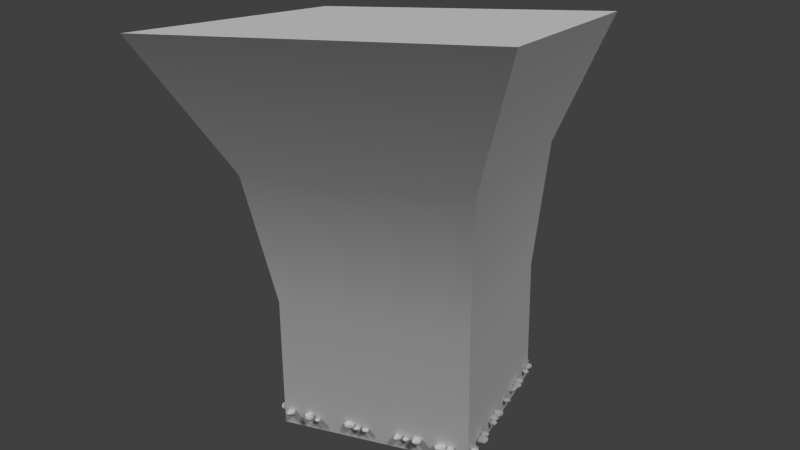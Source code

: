 # Source: underworld_wall.blend  (saved by Blender 2.72.0; exported with 4.5.12 LTS)
import bpy
from mathutils import Matrix  # noqa: F401  (used for matrix-valued properties, if any)

bpy.ops.wm.read_factory_settings(use_empty=True)
scene = bpy.context.scene
scene.name = 'Scene'

# ---- collections
col_collection_1 = bpy.data.collections.new('Collection 1'); scene.collection.children.link(col_collection_1)
col_collection_2 = bpy.data.collections.new('Collection 2'); scene.collection.children.link(col_collection_2)

# ---- materials (node trees are filled in below, after node groups)
mat_material_001 = bpy.data.materials.new('Material.001')
mat_material_001.alpha_threshold = 0.0
mat_material_001.use_transparent_shadow = False
mat_material_001.roughness = 0.5

# ---- material node trees

# ---- world
world_world = bpy.data.worlds.new('World'); scene.world = world_world
world_world.color = (0.05088, 0.05088, 0.05088)
world_world.use_sun_shadow = False
world_world.sun_shadow_jitter_overblur = 0.0
world_world.cycles.sampling_method = 'MANUAL'
world_world.cycles.sample_map_resolution = 256

# ---- cameras
cam_camera = bpy.data.cameras.new('Camera')
cam_camera.clip_end = 100.0
cam_camera.lens = 35.0
cam_camera.sensor_width = 32.0
cam_camera.sensor_height = 18.0
cam_camera.ortho_scale = 7.314
cam_camera.dof.focus_distance = 0.0
cam_camera.dof.aperture_fstop = 128.0

# ---- lights
light_lamp_002 = bpy.data.lights.new('Lamp.002', 'SUN')
light_lamp_002.transmission_factor = 0.0
light_lamp_002.cutoff_distance = 30.0
light_lamp_002.angle = 0.1993
light_lamp_002.energy = 1.0
light_lamp_002.shadow_buffer_clip_start = 1.001
light_lamp_002.shadow_soft_size = 0.1
light_lamp_002.shadow_cascade_max_distance = 1000.0
light_lamp_002.cycles.use_multiple_importance_sampling = False
light_lamp_001 = bpy.data.lights.new('Lamp.001', 'SUN')
light_lamp_001.transmission_factor = 0.0
light_lamp_001.cutoff_distance = 30.0
light_lamp_001.angle = 0.1993
light_lamp_001.energy = 1.0
light_lamp_001.shadow_buffer_clip_start = 1.001
light_lamp_001.shadow_soft_size = 0.1
light_lamp_001.shadow_cascade_max_distance = 1000.0
light_lamp_001.cycles.use_multiple_importance_sampling = False
light_lamp = bpy.data.lights.new('Lamp', 'SUN')
light_lamp.transmission_factor = 0.0
light_lamp.cutoff_distance = 30.0
light_lamp.angle = 0.1993
light_lamp.energy = 1.0
light_lamp.shadow_buffer_clip_start = 1.001
light_lamp.shadow_soft_size = 0.1
light_lamp.shadow_cascade_max_distance = 1000.0
light_lamp.cycles.use_multiple_importance_sampling = False

# ---- meshes
me_icosphere_002 = bpy.data.meshes.new('Icosphere.002')
me_icosphere_002.from_pydata([(0.001517, 0.008927, -0.781), (0.6978, -0.51, -0.4077), (-0.2764, -0.8506, -0.4472), (-0.8434, 0.08429, -0.3281), (-0.2661, 0.8163, -0.2584), (0.6062, 0.4482, -0.3367), (0.2362, -0.8353, 0.3624), (-0.7281, -0.5264, 0.4556), (-0.7206, 0.5308, 0.4543), (0.2173, 0.8502, 0.3187), (0.857, -0.01195, 0.4309), (-0.002894, -0.0002598, 0.9894), (0.3555, -0.2663, -0.6361), (0.2603, -0.805, -0.5188), (-0.147, -0.4715, -0.7343), (0.3521, 0.2799, -0.6801), (0.7611, -0.00298, -0.4231), (-0.6873, -0.4991, -0.5238), (-0.4783, 0.006699, -0.7014), (-0.6649, 0.5408, -0.4022), (-0.1478, 0.4934, -0.6312), (0.2614, 0.8111, -0.4837), (0.9023, 0.1905, 0.03272), (0.9485, -0.3084, -0.0001892), (0.5781, -0.7525, 0.04255), (-4.021e-05, -1.0, -5.031e-05), (-0.5878, -0.809, 0.0), (-0.9254, -0.2667, 0.05985), (-0.8874, 0.4141, 0.1485), (-0.5853, 0.8111, 0.01339), (0.01404, 1.008, -0.01188), (0.5268, 0.711, 0.01227), (0.7172, -0.4178, 0.3609), (-0.363, -0.8238, 0.7138), (-0.8464, 0.007044, 0.5357), (-0.2647, 0.8146, 0.5127), (0.6087, 0.4016, 0.4248), (0.427, -0.002818, 0.6755), (0.1507, -0.5095, 0.8204), (-0.4272, -0.3093, 0.8541), (-0.4253, 0.309, 0.8507), (0.1214, 0.4122, 0.7311)], [], [(0, 12, 14), (1, 12, 16), (0, 14, 18), (0, 18, 20), (0, 20, 15), (1, 16, 23), (2, 13, 25), (3, 17, 27), (4, 19, 29), (5, 21, 31), (1, 23, 24), (2, 25, 26), (3, 27, 28), (4, 29, 30), (5, 31, 22), (6, 32, 38), (7, 33, 39), (8, 34, 40), (9, 35, 41), (10, 36, 37), (14, 13, 2), (14, 12, 13), (12, 1, 13), (16, 15, 5), (16, 12, 15), (12, 0, 15), (18, 17, 3), (18, 14, 17), (14, 2, 17), (20, 19, 4), (20, 18, 19), (18, 3, 19), (15, 21, 5), (15, 20, 21), (20, 4, 21), (23, 22, 10), (23, 16, 22), (16, 5, 22), (25, 24, 6), (25, 13, 24), (13, 1, 24), (27, 26, 7), (27, 17, 26), (17, 2, 26), (29, 28, 8), (29, 19, 28), (19, 3, 28), (31, 30, 9), (31, 21, 30), (21, 4, 30), (24, 32, 6), (24, 23, 32), (23, 10, 32), (26, 33, 7), (26, 25, 33), (25, 6, 33), (28, 34, 8), (28, 27, 34), (27, 7, 34), (30, 35, 9), (30, 29, 35), (29, 8, 35), (22, 36, 10), (22, 31, 36), (31, 9, 36), (38, 37, 11), (38, 32, 37), (32, 10, 37), (39, 38, 11), (39, 33, 38), (33, 6, 38), (40, 39, 11), (40, 34, 39), (34, 7, 39), (41, 40, 11), (41, 35, 40), (35, 8, 40), (37, 41, 11), (37, 36, 41), (36, 9, 41)])
me_icosphere_002.polygons.foreach_set('use_smooth', [True] * 80)
_uv = me_icosphere_002.uv_layers.new(name='UVMap')
_uv.uv.foreach_set('vector', [0.699, 0.44, 0.6613, 0.4513, 0.6669, 0.4205, 0.6253, 0.4638, 0.6613, 0.4513, 0.6625, 0.4803, 0.699, 0.44, 0.6669, 0.4205, 0.7171, 0.4179, 0.699, 0.44, 0.7171, 0.4179, 0.7408, 0.4476, 0.699, 0.44, 0.7408, 0.4476, 0.7046, 0.4653, 0.6253, 0.4638, 0.6625, 0.4803, 0.6254, 0.4861, 0.924, 0.4675, 0.8881, 0.4843, 0.8812, 0.4532, 0.8366, 0.5532, 0.8627, 0.576, 0.8059, 0.5732, 0.8294, 0.5013, 0.8399, 0.526, 0.8015, 0.5116, 0.6975, 0.5023, 0.7414, 0.5116, 0.6974, 0.525, 0.8049, 0.3964, 0.8469, 0.4041, 0.8048, 0.4223, 0.924, 0.4675, 0.8812, 0.4532, 0.93, 0.4372, 0.8366, 0.5532, 0.8059, 0.5732, 0.7905, 0.5398, 0.8294, 0.5013, 0.8015, 0.5116, 0.8094, 0.4843, 0.6975, 0.5023, 0.6974, 0.525, 0.6502, 0.5062, 0.7993, 0.4487, 0.8464, 0.4288, 0.8369, 0.469, 0.9937, 0.5156, 0.9942, 0.5454, 0.9539, 0.5299, 0.9148, 0.4843, 0.9559, 0.4961, 0.9079, 0.5115, 0.7045, 0.55, 0.717, 0.5717, 0.6653, 0.5637, 0.6215, 0.522, 0.6559, 0.536, 0.6311, 0.5453, 0.6669, 0.4205, 0.6215, 0.4336, 0.6386, 0.4075, 0.6669, 0.4205, 0.6613, 0.4513, 0.6215, 0.4336, 0.6613, 0.4513, 0.6253, 0.4638, 0.6215, 0.4336, 0.6625, 0.4803, 0.7046, 0.4653, 0.7028, 0.486, 0.6625, 0.4803, 0.6613, 0.4513, 0.7046, 0.4653, 0.6613, 0.4513, 0.699, 0.44, 0.7046, 0.4653, 0.8749, 0.5453, 0.8627, 0.576, 0.8366, 0.5532, 0.7171, 0.4179, 0.6669, 0.4205, 0.6837, 0.3964, 0.6669, 0.4205, 0.6386, 0.4075, 0.6837, 0.3964, 0.8673, 0.5124, 0.8399, 0.526, 0.8294, 0.5013, 0.7408, 0.4476, 0.7171, 0.4179, 0.7623, 0.4268, 0.8749, 0.5453, 0.8366, 0.5532, 0.8399, 0.526, 0.7046, 0.4653, 0.747, 0.4775, 0.7028, 0.486, 0.7046, 0.4653, 0.7408, 0.4476, 0.747, 0.4775, 0.8673, 0.5124, 0.8294, 0.5013, 0.8561, 0.4854, 0.6235, 0.4947, 0.6502, 0.5062, 0.6215, 0.522, 0.6235, 0.4947, 0.6706, 0.4861, 0.6502, 0.5062, 0.6706, 0.4861, 0.6975, 0.5023, 0.6502, 0.5062, 0.7623, 0.4421, 0.8048, 0.4223, 0.7993, 0.4487, 0.7623, 0.4421, 0.7623, 0.4088, 0.8048, 0.4223, 0.7623, 0.4088, 0.8049, 0.3964, 0.8048, 0.4223, 0.9667, 0.4222, 0.93, 0.4372, 0.9291, 0.4091, 0.9667, 0.4222, 0.9668, 0.4588, 0.93, 0.4372, 0.9668, 0.4588, 0.924, 0.4675, 0.93, 0.4372, 0.8015, 0.5116, 0.7905, 0.5398, 0.7647, 0.5299, 0.8015, 0.5116, 0.8399, 0.526, 0.7905, 0.5398, 0.8399, 0.526, 0.8366, 0.5532, 0.7905, 0.5398, 0.6974, 0.525, 0.74, 0.5435, 0.7045, 0.55, 0.6974, 0.525, 0.7414, 0.5116, 0.74, 0.5435, 0.8561, 0.4854, 0.8294, 0.5013, 0.8094, 0.4843, 0.8048, 0.4223, 0.8464, 0.4288, 0.7993, 0.4487, 0.8048, 0.4223, 0.8469, 0.4041, 0.8464, 0.4288, 0.8469, 0.4041, 0.8812, 0.4237, 0.8464, 0.4288, 0.93, 0.4372, 0.8836, 0.4073, 0.9291, 0.4091, 0.93, 0.4372, 0.8812, 0.4532, 0.8836, 0.4073, 0.7623, 0.4421, 0.7993, 0.4487, 0.79, 0.4843, 0.7905, 0.5398, 0.7623, 0.5587, 0.7647, 0.5299, 0.7905, 0.5398, 0.8059, 0.5732, 0.7623, 0.5587, 0.9941, 0.4916, 0.9937, 0.5156, 0.9559, 0.4961, 0.74, 0.5435, 0.717, 0.5717, 0.7045, 0.55, 0.8094, 0.4843, 0.8015, 0.5116, 0.7623, 0.5029, 0.8015, 0.5116, 0.7647, 0.5299, 0.7623, 0.5029, 0.6502, 0.5062, 0.6559, 0.536, 0.6215, 0.522, 0.6502, 0.5062, 0.6974, 0.525, 0.6559, 0.536, 0.6974, 0.525, 0.7045, 0.55, 0.6559, 0.536, 0.8369, 0.469, 0.8742, 0.449, 0.87, 0.4773, 0.8369, 0.469, 0.8464, 0.4288, 0.8742, 0.449, 0.8464, 0.4288, 0.8812, 0.4237, 0.8742, 0.449, 0.9539, 0.5299, 0.9483, 0.5604, 0.9108, 0.5418, 0.9539, 0.5299, 0.9942, 0.5454, 0.9483, 0.5604, 0.79, 0.4843, 0.7993, 0.4487, 0.8369, 0.469, 0.9079, 0.5115, 0.9539, 0.5299, 0.9108, 0.5418, 0.9079, 0.5115, 0.9559, 0.4961, 0.9539, 0.5299, 0.9559, 0.4961, 0.9937, 0.5156, 0.9539, 0.5299, 0.8836, 0.5298, 0.9079, 0.5115, 0.9108, 0.5418, 0.8836, 0.5298, 0.8749, 0.4968, 0.9079, 0.5115, 0.8749, 0.4968, 0.9148, 0.4843, 0.9079, 0.5115, 0.6311, 0.5453, 0.6653, 0.5637, 0.6367, 0.5717, 0.6311, 0.5453, 0.6559, 0.536, 0.6653, 0.5637, 0.6559, 0.536, 0.7045, 0.55, 0.6653, 0.5637])
me_icosphere_002.materials.append(mat_material_001)
me_icosphere_002.use_remesh_preserve_volume = False
me_icosphere_002.use_remesh_preserve_attributes = False
me_icosphere_002.use_mirror_vertex_groups = False
me_icosphere_002.update()
me_icosphere_001 = bpy.data.meshes.new('Icosphere.001')
me_icosphere_001.from_pydata([(0.04587, 0.0492, -0.6378), (0.7229, -0.5241, -0.447), (-0.2244, -0.6864, -0.3448), (-0.8907, 0.0003459, -0.4414), (-0.2537, 0.724, -0.36), (0.7278, 0.4859, -0.2526), (0.2704, -0.7077, 0.4327), (-0.6255, -0.4281, 0.3842), (-0.6924, 0.5054, 0.4228), (0.2398, 0.7113, 0.4506), (0.8134, 0.0427, 0.5148), (0.05797, 0.009578, 0.8534), (0.4452, -0.2778, -0.7051), (0.2603, -0.6975, -0.4453), (-0.1152, -0.3812, -0.5787), (0.4473, 0.3214, -0.6381), (0.8485, 0.003489, -0.5041), (-0.6743, -0.4832, -0.5048), (-0.4573, 0.02702, -0.5953), (-0.676, 0.4878, -0.5153), (-0.1322, 0.461, -0.6411), (0.2421, 0.6532, -0.3454), (0.872, 0.2922, 0.1458), (0.9379, -0.302, 0.0123), (0.517, -0.6409, -0.001748), (0.03115, -0.8098, 0.002957), (-0.4837, -0.6739, -0.02626), (-0.9285, -0.2954, -0.005571), (-0.9403, 0.2961, 0.0001175), (-0.5479, 0.7572, 0.001793), (-0.005011, 0.8531, 0.06558), (0.528, 0.7234, 0.1899), (0.6503, -0.3959, 0.5248), (-0.2088, -0.7155, 0.4873), (-0.8375, 0.0107, 0.493), (-0.2293, 0.6976, 0.4178), (0.6503, 0.4605, 0.6027), (0.5314, 0.04349, 0.7817), (0.1646, -0.4592, 0.8452), (-0.4032, -0.2907, 0.7978), (-0.3634, 0.2852, 0.6743), (0.1777, 0.3972, 0.6532)], [], [(0, 12, 14), (1, 12, 16), (0, 14, 18), (0, 18, 20), (0, 20, 15), (1, 16, 23), (2, 13, 25), (3, 17, 27), (4, 19, 29), (5, 21, 31), (1, 23, 24), (2, 25, 26), (3, 27, 28), (4, 29, 30), (5, 31, 22), (6, 32, 38), (7, 33, 39), (8, 34, 40), (9, 35, 41), (10, 36, 37), (14, 13, 2), (14, 12, 13), (12, 1, 13), (16, 15, 5), (16, 12, 15), (12, 0, 15), (18, 17, 3), (18, 14, 17), (14, 2, 17), (20, 19, 4), (20, 18, 19), (18, 3, 19), (15, 21, 5), (15, 20, 21), (20, 4, 21), (23, 22, 10), (23, 16, 22), (16, 5, 22), (25, 24, 6), (25, 13, 24), (13, 1, 24), (27, 26, 7), (27, 17, 26), (17, 2, 26), (29, 28, 8), (29, 19, 28), (19, 3, 28), (31, 30, 9), (31, 21, 30), (21, 4, 30), (24, 32, 6), (24, 23, 32), (23, 10, 32), (26, 33, 7), (26, 25, 33), (25, 6, 33), (28, 34, 8), (28, 27, 34), (27, 7, 34), (30, 35, 9), (30, 29, 35), (29, 8, 35), (22, 36, 10), (22, 31, 36), (31, 9, 36), (38, 37, 11), (38, 32, 37), (32, 10, 37), (39, 38, 11), (39, 33, 38), (33, 6, 38), (40, 39, 11), (40, 34, 39), (34, 7, 39), (41, 40, 11), (41, 35, 40), (35, 8, 40), (37, 41, 11), (37, 36, 41), (36, 9, 41)])
me_icosphere_001.polygons.foreach_set('use_smooth', [True] * 80)
_uv = me_icosphere_001.uv_layers.new(name='UVMap')
_uv.uv.foreach_set('vector', [0.8384, 0.2318, 0.8171, 0.2618, 0.7935, 0.2281, 0.7982, 0.2812, 0.8171, 0.2618, 0.8515, 0.2811, 0.8384, 0.2318, 0.7935, 0.2281, 0.8244, 0.2008, 0.8384, 0.2318, 0.8244, 0.2008, 0.8734, 0.2145, 0.8384, 0.2318, 0.8734, 0.2145, 0.8734, 0.2523, 0.8892, 0.2812, 0.9372, 0.2844, 0.8961, 0.3122, 0.7444, 0.2117, 0.7602, 0.2415, 0.7225, 0.2277, 0.9674, 0.2064, 0.996, 0.232, 0.9411, 0.2354, 0.8504, 0.3444, 0.8722, 0.37, 0.8165, 0.364, 0.8409, 0.2812, 0.8483, 0.3126, 0.7945, 0.2958, 0.7594, 0.2725, 0.7129, 0.2904, 0.7225, 0.2601, 0.7444, 0.2117, 0.7225, 0.2277, 0.7125, 0.1969, 0.9674, 0.2064, 0.9411, 0.2354, 0.9158, 0.2014, 0.8504, 0.3444, 0.8165, 0.364, 0.8059, 0.33, 0.9794, 0.3068, 0.9964, 0.3381, 0.9502, 0.3287, 0.6839, 0.2456, 0.668, 0.2734, 0.636, 0.2436, 0.6645, 0.1926, 0.673, 0.2157, 0.6256, 0.2098, 0.7002, 0.376, 0.6509, 0.3774, 0.6812, 0.3493, 0.7431, 0.3219, 0.7299, 0.3506, 0.7068, 0.3184, 0.9203, 0.3485, 0.9608, 0.36, 0.9205, 0.3658, 0.7935, 0.2281, 0.7711, 0.2553, 0.7602, 0.2247, 0.7935, 0.2281, 0.8171, 0.2618, 0.7711, 0.2553, 0.8171, 0.2618, 0.7982, 0.2812, 0.7711, 0.2553, 0.9372, 0.2844, 0.9777, 0.2813, 0.9794, 0.3068, 0.8515, 0.2811, 0.8171, 0.2618, 0.8734, 0.2523, 0.8171, 0.2618, 0.8384, 0.2318, 0.8734, 0.2523, 0.8244, 0.2008, 0.7704, 0.1948, 0.8107, 0.1736, 0.8244, 0.2008, 0.7935, 0.2281, 0.7704, 0.1948, 0.7935, 0.2281, 0.7602, 0.2247, 0.7704, 0.1948, 0.8823, 0.335, 0.8722, 0.37, 0.8504, 0.3444, 0.8734, 0.2145, 0.8244, 0.2008, 0.8624, 0.1798, 0.8244, 0.2008, 0.8107, 0.1736, 0.8624, 0.1798, 0.8824, 0.2976, 0.8483, 0.3126, 0.8409, 0.2812, 0.8824, 0.2976, 0.8823, 0.335, 0.8483, 0.3126, 0.8823, 0.335, 0.8504, 0.3444, 0.8483, 0.3126, 0.8961, 0.3122, 0.9502, 0.3287, 0.9203, 0.3485, 0.8961, 0.3122, 0.9372, 0.2844, 0.9502, 0.3287, 0.9372, 0.2844, 0.9794, 0.3068, 0.9502, 0.3287, 0.7225, 0.2277, 0.7225, 0.2601, 0.6839, 0.2456, 0.7225, 0.2277, 0.7602, 0.2415, 0.7225, 0.2601, 0.7602, 0.2415, 0.7594, 0.2725, 0.7225, 0.2601, 0.6891, 0.1736, 0.7125, 0.1969, 0.6645, 0.1926, 0.9411, 0.2354, 0.996, 0.232, 0.9646, 0.2553, 0.744, 0.1853, 0.7444, 0.2117, 0.7125, 0.1969, 0.9017, 0.1736, 0.9158, 0.2014, 0.8734, 0.2, 0.9017, 0.1736, 0.9564, 0.1756, 0.9158, 0.2014, 0.9564, 0.1756, 0.9674, 0.2064, 0.9158, 0.2014, 0.7945, 0.2958, 0.8059, 0.33, 0.7712, 0.3146, 0.7945, 0.2958, 0.8483, 0.3126, 0.8059, 0.33, 0.8483, 0.3126, 0.8504, 0.3444, 0.8059, 0.33, 0.7225, 0.2601, 0.668, 0.2734, 0.6839, 0.2456, 0.7225, 0.2601, 0.7129, 0.2904, 0.668, 0.2734, 0.8961, 0.3122, 0.9203, 0.3485, 0.8824, 0.3437, 0.7125, 0.1969, 0.673, 0.2157, 0.6645, 0.1926, 0.7125, 0.1969, 0.7225, 0.2277, 0.673, 0.2157, 0.7225, 0.2277, 0.6839, 0.2456, 0.673, 0.2157, 0.9158, 0.2014, 0.8859, 0.2309, 0.8734, 0.2, 0.9158, 0.2014, 0.9411, 0.2354, 0.8859, 0.2309, 0.9411, 0.2354, 0.9166, 0.2526, 0.8859, 0.2309, 0.8059, 0.33, 0.7767, 0.3444, 0.7712, 0.3146, 0.8059, 0.33, 0.8165, 0.364, 0.7767, 0.3444, 0.7415, 0.3773, 0.7002, 0.376, 0.7299, 0.3506, 0.9502, 0.3287, 0.9608, 0.36, 0.9203, 0.3485, 0.9502, 0.3287, 0.9964, 0.3381, 0.9608, 0.36, 0.7945, 0.2958, 0.7712, 0.3146, 0.7602, 0.2878, 0.6256, 0.3052, 0.6815, 0.2904, 0.6626, 0.3174, 0.636, 0.2436, 0.668, 0.2734, 0.6257, 0.2722, 0.668, 0.2734, 0.6529, 0.2887, 0.6257, 0.2722, 0.6259, 0.3423, 0.6256, 0.3052, 0.6626, 0.3174, 0.6256, 0.2098, 0.673, 0.2157, 0.636, 0.2436, 0.673, 0.2157, 0.6839, 0.2456, 0.636, 0.2436, 0.6812, 0.3493, 0.6259, 0.3423, 0.6626, 0.3174, 0.6812, 0.3493, 0.6509, 0.3774, 0.6259, 0.3423, 0.8859, 0.2309, 0.9166, 0.2526, 0.8776, 0.2552, 0.7068, 0.3184, 0.6812, 0.3493, 0.6626, 0.3174, 0.7068, 0.3184, 0.7299, 0.3506, 0.6812, 0.3493, 0.7299, 0.3506, 0.7002, 0.376, 0.6812, 0.3493, 0.6815, 0.2904, 0.7068, 0.3184, 0.6626, 0.3174, 0.6815, 0.2904, 0.7274, 0.2915, 0.7068, 0.3184, 0.7274, 0.2915, 0.7431, 0.3219, 0.7068, 0.3184])
me_icosphere_001.materials.append(mat_material_001)
me_icosphere_001.use_remesh_preserve_volume = False
me_icosphere_001.use_remesh_preserve_attributes = False
me_icosphere_001.use_mirror_vertex_groups = False
me_icosphere_001.update()
me_cube_002 = bpy.data.meshes.new('Cube.002')
me_cube_002.from_pydata([(-1.0, -1.0, -1.0), (-1.0, 1.0, -1.0), (0.9392, 1.03, -0.7455), (1.0, -0.999, -0.9991), (-0.9958, -0.9832, 0.9671), (-0.9863, 0.9791, 0.9883), (0.9134, 0.9438, 1.179), (1.003, -0.9711, 0.9997), (-1.126, -0.2024, 0.9021), (-1.156, 0.329, 1.156), (-1.159, 1.159, 0.3333), (-1.159, 1.159, -0.3333), (-1.159, 0.3333, -1.159), (-1.159, -0.3333, -1.159), (-1.159, -1.159, -0.3333), (-1.159, -1.159, 0.3333), (-0.3333, 1.159, 1.159), (0.3241, 1.153, 1.178), (1.01, 1.063, 0.6437), (1.002, 1.122, 0.1126), (0.3224, 1.164, -1.113), (-0.3257, 1.181, -0.9774), (1.119, 0.3632, 1.14), (1.159, -0.3333, 1.159), (1.16, -1.151, 0.3424), (1.171, -1.086, -0.25), (1.159, -0.3333, -1.159), (1.138, 0.3438, -1.071), (0.3441, -1.037, 1.158), (-0.3323, -1.147, 1.159), (-0.3333, -1.159, -1.159), (0.3372, -1.144, -1.159), (-1.421, -0.4206, 0.3863), (-1.421, -0.4206, -0.3863), (-1.421, 0.4206, 0.3863), (-1.421, 0.4206, -0.3863), (-0.4206, 1.421, 0.3863), (-0.4206, 1.421, -0.3863), (0.3353, 1.365, 0.5629), (0.3788, 1.416, -0.2586), (1.366, 0.3858, 0.5009), (1.367, 0.4328, -0.1872), (1.421, -0.4206, 0.3863), (1.423, -0.4081, -0.3714), (0.4222, -1.41, 0.3862), (0.4678, -1.236, -0.3887), (-0.4206, -1.421, 0.3863), (-0.4175, -1.409, -0.3865), (-0.3863, -0.4206, -1.421), (0.3863, -0.4206, -1.421), (-0.3863, 0.4207, -1.42), (0.3848, 0.4214, -1.414), (0.3868, -0.4151, 1.421), (-0.3863, -0.4206, 1.421), (0.3863, 0.4206, 1.421), (-0.3857, 0.4196, 1.42)], [], [(35, 11, 1, 12), (39, 19, 2, 20), (43, 25, 3, 26), (47, 14, 0, 30), (51, 20, 2, 27), (55, 16, 5, 9), (14, 33, 13, 0), (33, 35, 12, 13), (4, 8, 32, 15), (15, 32, 33, 14), (8, 9, 34, 32), (32, 34, 35, 33), (9, 5, 10, 34), (34, 10, 11, 35), (11, 37, 21, 1), (37, 39, 20, 21), (5, 16, 36, 10), (10, 36, 37, 11), (16, 17, 38, 36), (36, 38, 39, 37), (17, 6, 18, 38), (38, 18, 19, 39), (19, 41, 27, 2), (41, 43, 26, 27), (6, 22, 40, 18), (18, 40, 41, 19), (22, 23, 42, 40), (40, 42, 43, 41), (23, 7, 24, 42), (42, 24, 25, 43), (25, 45, 31, 3), (45, 47, 30, 31), (7, 28, 44, 24), (24, 44, 45, 25), (28, 29, 46, 44), (44, 46, 47, 45), (29, 4, 15, 46), (46, 15, 14, 47), (31, 49, 26, 3), (49, 51, 27, 26), (0, 13, 48, 30), (30, 48, 49, 31), (13, 12, 50, 48), (48, 50, 51, 49), (12, 1, 21, 50), (50, 21, 20, 51), (29, 53, 8, 4), (53, 55, 9, 8), (7, 23, 52, 28), (28, 52, 53, 29), (23, 22, 54, 52), (52, 54, 55, 53), (22, 6, 17, 54), (54, 17, 16, 55)])
me_cube_002.polygons.foreach_set('use_smooth', [True] * 54)
_uv = me_cube_002.uv_layers.new(name='UVMap')
_uv.uv.foreach_set('vector', [0.7935, 0.7073, 0.7939, 0.6788, 0.7569, 0.685, 0.75, 0.7107, 0.9084, 0.646, 0.8742, 0.6315, 0.8776, 0.6645, 0.9112, 0.6787, 0.9084, 0.7379, 0.8735, 0.7301, 0.8743, 0.7591, 0.9086, 0.7682, 0.7077, 0.7402, 0.7051, 0.7682, 0.7414, 0.7618, 0.7499, 0.7365, 0.6686, 0.6168, 0.6678, 0.5886, 0.6306, 0.5941, 0.6245, 0.62, 0.8303, 0.6506, 0.8258, 0.6787, 0.8621, 0.6731, 0.8728, 0.6486, 0.7943, 0.7682, 0.7937, 0.7397, 0.7501, 0.7364, 0.7572, 0.7621, 0.7937, 0.7397, 0.7935, 0.7073, 0.75, 0.7107, 0.7501, 0.7364, 0.8622, 0.7613, 0.8597, 0.7311, 0.8349, 0.7396, 0.8298, 0.7681, 0.8298, 0.7681, 0.8349, 0.7396, 0.7937, 0.7397, 0.7943, 0.7682, 0.8597, 0.7311, 0.8735, 0.7106, 0.8348, 0.7072, 0.8349, 0.7396, 0.8349, 0.7396, 0.8348, 0.7072, 0.7935, 0.7073, 0.7937, 0.7397, 0.8735, 0.7106, 0.8629, 0.6856, 0.8295, 0.6787, 0.8348, 0.7072, 0.8348, 0.7072, 0.8295, 0.6787, 0.7939, 0.6788, 0.7935, 0.7073, 0.9912, 0.6484, 0.9517, 0.6508, 0.9463, 0.6734, 0.9825, 0.674, 0.9517, 0.6508, 0.9084, 0.646, 0.9112, 0.6787, 0.9463, 0.6734, 0.9814, 0.5974, 0.9463, 0.591, 0.9516, 0.621, 0.9911, 0.6227, 0.9911, 0.6227, 0.9516, 0.621, 0.9517, 0.6508, 0.9912, 0.6484, 0.9463, 0.591, 0.9107, 0.5904, 0.9105, 0.6143, 0.9516, 0.621, 0.9516, 0.621, 0.9105, 0.6143, 0.9084, 0.646, 0.9517, 0.6508, 0.9107, 0.5904, 0.8785, 0.5902, 0.8736, 0.611, 0.9105, 0.6143, 0.9105, 0.6143, 0.8736, 0.611, 0.8742, 0.6315, 0.9084, 0.646, 0.9948, 0.7256, 0.9548, 0.7344, 0.9455, 0.7677, 0.9849, 0.758, 0.9548, 0.7344, 0.9084, 0.7379, 0.9086, 0.7682, 0.9455, 0.7677, 0.9919, 0.6839, 0.9598, 0.6831, 0.9564, 0.7078, 0.9948, 0.705, 0.9948, 0.705, 0.9564, 0.7078, 0.9548, 0.7344, 0.9948, 0.7256, 0.9598, 0.6831, 0.9224, 0.6794, 0.9123, 0.7088, 0.9564, 0.7078, 0.9564, 0.7078, 0.9123, 0.7088, 0.9084, 0.7379, 0.9548, 0.7344, 0.9224, 0.6794, 0.8877, 0.6826, 0.8736, 0.7071, 0.9123, 0.7088, 0.9123, 0.7088, 0.8736, 0.7071, 0.8735, 0.7301, 0.9084, 0.7379, 0.7009, 0.6783, 0.7081, 0.7057, 0.75, 0.7106, 0.7415, 0.6848, 0.7081, 0.7057, 0.7077, 0.7402, 0.7499, 0.7365, 0.75, 0.7106, 0.6334, 0.6844, 0.6247, 0.7099, 0.666, 0.7078, 0.6688, 0.6788, 0.6688, 0.6788, 0.666, 0.7078, 0.7081, 0.7057, 0.7009, 0.6783, 0.6247, 0.7099, 0.6245, 0.7362, 0.6659, 0.7403, 0.666, 0.7078, 0.666, 0.7078, 0.6659, 0.7403, 0.7077, 0.7402, 0.7081, 0.7057, 0.6245, 0.7362, 0.635, 0.7613, 0.669, 0.7681, 0.6659, 0.7403, 0.6659, 0.7403, 0.669, 0.7681, 0.7051, 0.7682, 0.7077, 0.7402, 0.6676, 0.6775, 0.6686, 0.6493, 0.6245, 0.646, 0.6307, 0.6719, 0.6686, 0.6493, 0.6686, 0.6168, 0.6245, 0.62, 0.6245, 0.646, 0.7356, 0.6726, 0.7461, 0.6468, 0.7091, 0.6495, 0.7028, 0.6783, 0.7028, 0.6783, 0.7091, 0.6495, 0.6686, 0.6493, 0.6676, 0.6775, 0.7461, 0.6468, 0.7461, 0.6211, 0.7091, 0.6171, 0.7091, 0.6495, 0.7091, 0.6495, 0.7091, 0.6171, 0.6686, 0.6168, 0.6686, 0.6493, 0.7461, 0.6211, 0.7357, 0.5955, 0.7, 0.5884, 0.7091, 0.6171, 0.7091, 0.6171, 0.7, 0.5884, 0.6678, 0.5886, 0.6686, 0.6168, 0.833, 0.5899, 0.833, 0.6182, 0.8736, 0.6279, 0.8688, 0.5976, 0.833, 0.6182, 0.8303, 0.6506, 0.8728, 0.6486, 0.8736, 0.6279, 0.7608, 0.5936, 0.75, 0.6179, 0.7912, 0.6167, 0.7961, 0.5926, 0.7961, 0.5926, 0.7912, 0.6167, 0.833, 0.6182, 0.833, 0.5899, 0.75, 0.6179, 0.75, 0.6448, 0.7886, 0.6489, 0.7912, 0.6167, 0.7912, 0.6167, 0.7886, 0.6489, 0.8303, 0.6506, 0.833, 0.6182, 0.75, 0.6448, 0.7592, 0.6676, 0.7903, 0.677, 0.7886, 0.6489, 0.7886, 0.6489, 0.7903, 0.677, 0.8258, 0.6787, 0.8303, 0.6506])
me_cube_002.materials.append(mat_material_001)
me_cube_002.use_remesh_preserve_volume = False
me_cube_002.use_remesh_preserve_attributes = False
me_cube_002.use_mirror_vertex_groups = False
me_cube_002.update()
me_cube_001 = bpy.data.meshes.new('Cube.001')
me_cube_001.from_pydata([(0.8969, 1.078, -1.285), (0.7363, -1.067, -1.206), (-1.052, -0.9545, -1.183), (-0.6924, 0.8358, -1.281), (1.304, 1.024, 1.066), (0.444, -1.514, 0.9665), (-1.02, -1.106, 1.245), (-0.6819, 1.482, 1.256), (1.045, 0.148, -1.366), (0.06727, 0.7835, -1.199), (1.2, 1.222, -0.002285), (-0.1546, -1.229, -1.281), (1.155, -1.382, -0.1202), (-1.095, 0.1185, -1.554), (-1.648, -0.8536, -0.1712), (-1.186, 1.134, -0.1133), (0.9754, -0.0479, 1.385), (0.1053, 1.585, 1.151), (-0.3448, -1.73, 1.201), (-1.177, -0.009798, 1.496), (-0.01579, 0.06024, -1.669), (0.04611, 0.2537, 1.591), (1.175, -0.169, 0.2999), (0.2601, -1.365, -0.17), (-1.649, 0.06403, -0.2147), (-0.1998, 1.536, -0.3969), (1.009, -0.4703, -1.305), (-0.3215, 0.702, -1.175), (1.386, 1.182, 0.5254), (-0.5379, -1.154, -1.17), (0.9363, -1.426, 0.2706), (-0.8624, 0.5371, -1.486), (-1.282, -1.218, 0.6751), (-0.9745, 1.431, 0.7575), (0.8085, -0.9021, 1.581), (-0.175, 1.801, 1.191), (-0.6103, -1.328, 1.192), (-1.356, 0.7168, 1.382), (1.042, 0.6379, -1.43), (0.4689, 1.027, -1.337), (1.081, 1.288, -0.7137), (0.2436, -1.191, -1.334), (1.015, -1.313, -0.6973), (-1.156, -0.4595, -1.484), (-1.571, -0.7707, -0.8407), (-1.063, 1.016, -0.9108), (1.232, 0.5945, 1.327), (0.7705, 1.3, 1.142), (-0.06528, -1.796, 1.104), (-1.176, -0.6464, 1.453), (-0.4762, 0.03739, -1.594), (0.4804, 0.1111, -1.668), (0.1728, 0.5325, -1.426), (-0.1063, -0.596, -1.594), (-0.198, -0.6308, 1.608), (0.063, 0.9943, 1.444), (0.6115, 0.2908, 1.593), (-0.6033, 0.01128, 1.576), (1.267, -1.008, 0.1789), (1.267, 0.6897, 0.1191), (1.269, 0.06388, -0.5845), (1.051, -0.1975, 1.037), (-1.044, -1.29, -0.2674), (0.667, -1.449, -0.1949), (-0.1351, -1.505, -0.7498), (-0.06687, -1.602, 0.2207), (-1.76, 0.7246, -0.4306), (-1.646, -0.459, -0.1505), (-1.548, 0.2556, -1.358), (-1.483, -0.04533, 1.037), (-0.7755, 1.403, -0.082), (0.5563, 1.497, -0.1766), (0.1532, 1.832, 0.5874), (-0.1805, 1.234, -0.9374), (-0.6309, -0.5923, -1.5), (-0.6779, -0.6982, 1.548), (1.116, -0.981, 1.035), (-0.9445, -1.392, 0.4001), (-1.719, 0.6998, 0.7388), (-0.751, 1.123, -0.7648), (-0.3597, 0.5967, -1.487), (0.5481, 0.6576, -1.613), (0.3835, -0.5332, -1.641), (0.3428, -0.8637, 1.629), (0.8016, 0.7167, 1.555), (-0.5442, 0.8894, 1.471), (1.348, -0.7468, -0.685), (1.324, 0.8561, -0.8072), (1.424, 0.707, 0.701), (-0.7067, -1.347, -0.6833), (0.4943, -1.399, -0.7562), (0.5242, -1.41, 0.2978), (-1.346, 0.8081, -1.211), (-1.55, -0.4876, -0.9911), (-1.434, -0.7468, 0.9359), (-0.2632, 1.717, 0.7393), (0.802, 1.529, 0.6091), (0.5127, 1.198, -0.8321)], [], [(74, 29, 2, 43), (75, 49, 6, 36), (76, 34, 5, 30), (77, 36, 6, 32), (78, 37, 7, 33), (79, 27, 3, 45), (80, 50, 13, 31), (81, 51, 20, 52), (82, 41, 11, 53), (83, 54, 18, 48), (84, 55, 21, 56), (85, 37, 19, 57), (86, 58, 12, 42), (87, 59, 22, 60), (88, 46, 16, 61), (89, 62, 14, 44), (90, 63, 23, 64), (91, 48, 18, 65), (92, 66, 15, 45), (93, 67, 24, 68), (94, 49, 19, 69), (95, 70, 15, 33), (96, 71, 25, 72), (97, 39, 9, 73), (50, 74, 43, 13), (20, 53, 74, 50), (53, 11, 29, 74), (54, 75, 36, 18), (21, 57, 75, 54), (57, 19, 49, 75), (58, 76, 30, 12), (22, 61, 76, 58), (61, 16, 34, 76), (62, 77, 32, 14), (23, 65, 77, 62), (65, 18, 36, 77), (66, 78, 33, 15), (24, 69, 78, 66), (69, 19, 37, 78), (70, 79, 45, 15), (25, 73, 79, 70), (73, 9, 27, 79), (27, 80, 31, 3), (9, 52, 80, 27), (52, 20, 50, 80), (39, 81, 52, 9), (0, 38, 81, 39), (38, 8, 51, 81), (51, 82, 53, 20), (8, 26, 82, 51), (26, 1, 41, 82), (34, 83, 48, 5), (16, 56, 83, 34), (56, 21, 54, 83), (46, 84, 56, 16), (4, 47, 84, 46), (47, 17, 55, 84), (55, 85, 57, 21), (17, 35, 85, 55), (35, 7, 37, 85), (26, 86, 42, 1), (8, 60, 86, 26), (60, 22, 58, 86), (38, 87, 60, 8), (0, 40, 87, 38), (40, 10, 59, 87), (59, 88, 61, 22), (10, 28, 88, 59), (28, 4, 46, 88), (29, 89, 44, 2), (11, 64, 89, 29), (64, 23, 62, 89), (41, 90, 64, 11), (1, 42, 90, 41), (42, 12, 63, 90), (63, 91, 65, 23), (12, 30, 91, 63), (30, 5, 48, 91), (31, 92, 45, 3), (13, 68, 92, 31), (68, 24, 66, 92), (43, 93, 68, 13), (2, 44, 93, 43), (44, 14, 67, 93), (67, 94, 69, 24), (14, 32, 94, 67), (32, 6, 49, 94), (35, 95, 33, 7), (17, 72, 95, 35), (72, 25, 70, 95), (47, 96, 72, 17), (4, 28, 96, 47), (28, 10, 71, 96), (71, 97, 73, 25), (10, 40, 97, 71), (40, 0, 39, 97)])
me_cube_001.polygons.foreach_set('use_smooth', [True] * 96)
_uv = me_cube_001.uv_layers.new(name='UVMap')
_uv.uv.foreach_set('vector', [0.6699, 0.907, 0.6397, 0.9084, 0.6489, 0.8946, 0.6757, 0.8928, 0.6765, 0.8589, 0.696, 0.8664, 0.6767, 0.8717, 0.6555, 0.8685, 0.9587, 0.8455, 0.9428, 0.8601, 0.9202, 0.8381, 0.949, 0.8219, 0.9789, 0.9123, 0.977, 0.9358, 0.9623, 0.9331, 0.9666, 0.916, 0.7457, 0.8015, 0.7581, 0.7837, 0.8038, 0.7835, 0.7929, 0.7975, 0.8024, 0.8394, 0.8127, 0.8516, 0.8009, 0.8543, 0.7878, 0.8441, 0.7229, 0.9114, 0.6995, 0.9103, 0.7027, 0.8936, 0.7203, 0.8983, 0.7273, 0.936, 0.7037, 0.9358, 0.7016, 0.9229, 0.719, 0.9251, 0.6745, 0.9345, 0.6404, 0.9301, 0.6379, 0.9194, 0.671, 0.9214, 0.635, 0.8443, 0.6615, 0.8493, 0.6335, 0.8717, 0.6218, 0.8676, 0.6685, 0.8043, 0.7036, 0.8115, 0.6806, 0.8272, 0.6617, 0.8163, 0.7217, 0.8246, 0.7453, 0.8422, 0.7159, 0.854, 0.696, 0.8437, 0.7785, 0.9269, 0.8157, 0.9336, 0.7993, 0.9427, 0.7715, 0.9398, 0.7785, 0.8842, 0.8191, 0.8885, 0.8229, 0.9108, 0.785, 0.9049, 0.9008, 0.962, 0.8735, 0.9561, 0.8779, 0.9396, 0.8961, 0.9385, 0.6237, 0.9011, 0.62, 0.8892, 0.6382, 0.8717, 0.6521, 0.8782, 0.9438, 0.7989, 0.9431, 0.8111, 0.9292, 0.8137, 0.9168, 0.7989, 0.9332, 0.8236, 0.8919, 0.8386, 0.8817, 0.8423, 0.9064, 0.8204, 0.7729, 0.8532, 0.7502, 0.833, 0.7816, 0.8223, 0.7878, 0.8441, 0.9353, 0.8715, 0.9304, 0.8919, 0.9065, 0.8905, 0.9022, 0.8627, 0.9425, 0.9213, 0.9389, 0.9371, 0.9094, 0.9385, 0.9093, 0.9238, 0.8288, 0.7961, 0.8045, 0.82, 0.7816, 0.8223, 0.7929, 0.7975, 0.8693, 0.7992, 0.8621, 0.8208, 0.8328, 0.8274, 0.8494, 0.7994, 0.8567, 0.8396, 0.8535, 0.8539, 0.8307, 0.8515, 0.8294, 0.843, 0.6995, 0.9103, 0.6699, 0.907, 0.6757, 0.8928, 0.7027, 0.8936, 0.7016, 0.9229, 0.671, 0.9214, 0.6699, 0.907, 0.6995, 0.9103, 0.671, 0.9214, 0.6379, 0.9194, 0.6397, 0.9084, 0.6699, 0.907, 0.6615, 0.8493, 0.6765, 0.8589, 0.6555, 0.8685, 0.6335, 0.8717, 0.6806, 0.8272, 0.696, 0.8437, 0.6765, 0.8589, 0.6615, 0.8493, 0.696, 0.8437, 0.7159, 0.854, 0.696, 0.8664, 0.6765, 0.8589, 0.9733, 0.8247, 0.9587, 0.8455, 0.949, 0.8219, 0.9629, 0.8128, 0.8229, 0.9108, 0.8546, 0.911, 0.8526, 0.9322, 0.8157, 0.9336, 0.8546, 0.911, 0.8699, 0.9067, 0.8735, 0.9284, 0.8526, 0.9322, 0.9752, 0.8945, 0.9789, 0.9123, 0.9666, 0.916, 0.9486, 0.8911, 0.9189, 0.9734, 0.9008, 0.9635, 0.9038, 0.9385, 0.9188, 0.9395, 0.9983, 0.9165, 0.9982, 0.9384, 0.977, 0.9358, 0.9789, 0.9123, 0.7502, 0.833, 0.7457, 0.8015, 0.7929, 0.7975, 0.7816, 0.8223, 0.9065, 0.8905, 0.9093, 0.9238, 0.8735, 0.9143, 0.8756, 0.8843, 0.9093, 0.9238, 0.9094, 0.9385, 0.8745, 0.9342, 0.8735, 0.9143, 0.8045, 0.82, 0.8024, 0.8394, 0.7878, 0.8441, 0.7816, 0.8223, 0.8328, 0.8274, 0.8294, 0.843, 0.8024, 0.8394, 0.8045, 0.82, 0.7651, 0.9592, 0.7457, 0.9662, 0.7458, 0.9558, 0.7639, 0.9427, 0.8127, 0.8516, 0.8102, 0.8605, 0.7881, 0.8612, 0.8009, 0.8543, 0.8307, 0.8515, 0.8305, 0.8585, 0.8102, 0.8605, 0.8127, 0.8516, 0.719, 0.9251, 0.7016, 0.9229, 0.6995, 0.9103, 0.7229, 0.9114, 0.8535, 0.8539, 0.8497, 0.8627, 0.8305, 0.8585, 0.8307, 0.8515, 0.7411, 0.942, 0.7236, 0.9477, 0.7273, 0.936, 0.7397, 0.9312, 0.7236, 0.9477, 0.7006, 0.9485, 0.7037, 0.9358, 0.7273, 0.936, 0.7037, 0.9358, 0.6745, 0.9345, 0.671, 0.9214, 0.7016, 0.9229, 0.7006, 0.9485, 0.672, 0.9484, 0.6745, 0.9345, 0.7037, 0.9358, 0.672, 0.9484, 0.6439, 0.9419, 0.6404, 0.9301, 0.6745, 0.9345, 0.9428, 0.8601, 0.9253, 0.8627, 0.8919, 0.8386, 0.9202, 0.8381, 0.6389, 0.8155, 0.6617, 0.8163, 0.635, 0.8443, 0.6175, 0.8364, 0.6617, 0.8163, 0.6806, 0.8272, 0.6615, 0.8493, 0.635, 0.8443, 0.6501, 0.7979, 0.6685, 0.8043, 0.6617, 0.8163, 0.6389, 0.8155, 0.6618, 0.7868, 0.689, 0.7913, 0.6685, 0.8043, 0.6501, 0.7979, 0.689, 0.7913, 0.7215, 0.7976, 0.7036, 0.8115, 0.6685, 0.8043, 0.7036, 0.8115, 0.7217, 0.8246, 0.696, 0.8437, 0.6806, 0.8272, 0.7215, 0.7976, 0.738, 0.7985, 0.7217, 0.8246, 0.7036, 0.8115, 0.738, 0.7985, 0.7457, 0.8143, 0.7453, 0.8422, 0.7217, 0.8246, 0.747, 0.9173, 0.7785, 0.9269, 0.7715, 0.9398, 0.7457, 0.9314, 0.7469, 0.9011, 0.785, 0.9049, 0.7785, 0.9269, 0.747, 0.9173, 0.785, 0.9049, 0.8229, 0.9108, 0.8157, 0.9336, 0.7785, 0.9269, 0.7457, 0.888, 0.7785, 0.8842, 0.785, 0.9049, 0.7469, 0.9011, 0.752, 0.8755, 0.781, 0.8713, 0.7785, 0.8842, 0.7457, 0.888, 0.781, 0.8713, 0.8146, 0.874, 0.8191, 0.8885, 0.7785, 0.8842, 0.8191, 0.8885, 0.8475, 0.8892, 0.8546, 0.911, 0.8229, 0.9108, 0.8146, 0.874, 0.8408, 0.8763, 0.8475, 0.8892, 0.8191, 0.8885, 0.8408, 0.8763, 0.8636, 0.8802, 0.873, 0.8912, 0.8475, 0.8892, 0.6397, 0.9084, 0.6237, 0.9011, 0.6521, 0.8782, 0.6489, 0.8946, 0.6379, 0.9194, 0.6175, 0.9169, 0.6237, 0.9011, 0.6397, 0.9084, 0.9168, 0.7989, 0.9292, 0.8137, 0.8818, 0.815, 0.8979, 0.8038, 0.6404, 0.9301, 0.6222, 0.9332, 0.6175, 0.9169, 0.6379, 0.9194, 0.6439, 0.9419, 0.625, 0.9463, 0.6222, 0.9332, 0.6404, 0.9301, 0.9655, 0.8004, 0.9629, 0.8128, 0.9431, 0.8111, 0.9438, 0.7989, 0.9431, 0.8111, 0.9332, 0.8236, 0.9064, 0.8204, 0.9292, 0.8137, 0.9629, 0.8128, 0.949, 0.8219, 0.9332, 0.8236, 0.9431, 0.8111, 0.949, 0.8219, 0.9202, 0.8381, 0.8919, 0.8386, 0.9332, 0.8236, 0.7881, 0.8612, 0.7729, 0.8532, 0.7878, 0.8441, 0.8009, 0.8543, 0.7027, 0.8936, 0.7059, 0.8801, 0.7284, 0.8831, 0.7203, 0.8983, 0.9022, 0.8627, 0.9065, 0.8905, 0.8756, 0.8843, 0.8784, 0.8687, 0.6757, 0.8928, 0.667, 0.8791, 0.7059, 0.8801, 0.7027, 0.8936, 0.6489, 0.8946, 0.6521, 0.8782, 0.667, 0.8791, 0.6757, 0.8928, 0.9477, 0.875, 0.9486, 0.8911, 0.9304, 0.8919, 0.9353, 0.8715, 0.9304, 0.8919, 0.9425, 0.9213, 0.9093, 0.9238, 0.9065, 0.8905, 0.9486, 0.8911, 0.9666, 0.916, 0.9425, 0.9213, 0.9304, 0.8919, 0.9666, 0.916, 0.9623, 0.9331, 0.9389, 0.9371, 0.9425, 0.9213, 0.8322, 0.7836, 0.8288, 0.7961, 0.7929, 0.7975, 0.8038, 0.7835, 0.8391, 0.7852, 0.8494, 0.7994, 0.8288, 0.7961, 0.8322, 0.7836, 0.8494, 0.7994, 0.8328, 0.8274, 0.8045, 0.82, 0.8288, 0.7961, 0.689, 0.7913, 0.6967, 0.7835, 0.7292, 0.7891, 0.7215, 0.7976, 0.8636, 0.8802, 0.8408, 0.8763, 0.8381, 0.8636, 0.861, 0.8696, 0.8408, 0.8763, 0.8146, 0.874, 0.7992, 0.8627, 0.8381, 0.8636, 0.8621, 0.8208, 0.8567, 0.8396, 0.8294, 0.843, 0.8328, 0.8274, 0.8817, 0.8165, 0.8817, 0.8355, 0.8567, 0.8396, 0.8621, 0.8208, 0.8817, 0.8355, 0.8721, 0.8519, 0.8535, 0.8539, 0.8567, 0.8396])
me_cube_001.materials.append(mat_material_001)
me_cube_001.use_remesh_preserve_volume = False
me_cube_001.use_remesh_preserve_attributes = False
me_cube_001.use_mirror_vertex_groups = False
me_cube_001.update()
me_plane_003 = bpy.data.meshes.new('Plane.003')
me_plane_003.from_pydata([(-1.0, -1.0, 0.0), (1.0, -1.0, 0.0), (-1.0, 1.0, 0.0), (1.0, 1.0, 0.0), (1.627, 1.759, 4.0), (-1.869, 1.759, 4.0), (1.627, -1.876, 4.0), (-1.869, -1.876, 4.0), (-1.0, 1.0, 0.0), (-1.0, -1.0, 0.0), (-1.204, 1.219, 2.667), (-1.204, -1.241, 2.667), (-1.869, 1.759, 4.0), (-1.869, -1.876, 4.0), (1.0, 1.0, -1.192e-07), (-1.0, 1.0, 1.192e-07), (1.116, 1.219, 2.667), (-1.204, 1.219, 2.667), (1.627, 1.759, 4.0), (-1.869, 1.759, 4.0), (-1.0, -1.0, -1.192e-07), (1.0, -1.0, 1.192e-07), (-1.204, -1.241, 2.667), (1.116, -1.241, 2.667), (-1.869, -1.876, 4.0), (1.627, -1.876, 4.0), (1.0, -1.0, 0.0), (1.0, 1.0, 0.0), (1.116, -1.241, 2.667), (1.116, 1.219, 2.667), (1.627, -1.876, 4.0), (1.627, 1.759, 4.0), (-1.0, 1.0, 1.333), (-1.0, -1.0, 1.333), (1.0, -1.0, 1.333), (1.0, 1.0, 1.333), (1.0, 1.0, 1.333), (-1.0, 1.0, 1.333), (-1.0, -1.0, 1.333), (1.0, -1.0, 1.333)], [], [(0, 1, 3, 2), (4, 5, 7, 6), (32, 33, 11, 10), (10, 11, 13, 12), (36, 37, 17, 16), (16, 17, 19, 18), (38, 39, 23, 22), (22, 23, 25, 24), (34, 35, 29, 28), (28, 29, 31, 30), (8, 9, 33, 32), (26, 27, 35, 34), (14, 15, 37, 36), (20, 21, 39, 38)])
me_plane_003.polygons.foreach_set('use_smooth', [0, 0, 1, 1, 1, 1, 1, 1, 1, 1, 1, 1, 1, 1])
_uv = me_plane_003.uv_layers.new(name='UVMap')
_uv.uv.foreach_set('vector', [8.36e-05, 0.0001399, 0.3845, 0.0001399, 0.3845, 0.294, 8.354e-05, 0.294, 0.3844, 0.294, 0.0001569, 0.294, 0.0001568, 9.759e-05, 0.3844, 9.75e-05, 0.6152, 0.6473, 0.0, 0.6473, 0.0, 0.9998, 0.6152, 0.9998, 0.6152, 0.6473, 0.0, 0.6473, 0.0, 0.9998, 0.6152, 0.9998, 0.6152, 0.6473, 0.0, 0.6473, 0.0, 0.9998, 0.6152, 0.9998, 0.6152, 0.6473, 3.278e-07, 0.6473, 3.278e-07, 0.9998, 0.6152, 0.9998, 0.0, 0.6473, 0.6152, 0.6473, 0.6152, 0.9998, 0.0, 0.9998, 0.0, 0.6473, 0.6152, 0.6473, 0.6152, 0.9998, 0.0, 0.9998, 0.0, 0.6473, 0.6152, 0.6473, 0.6152, 0.9998, 0.0, 0.9998, 0.0, 0.6473, 0.6152, 0.6473, 0.6152, 0.9998, 0.0, 0.9998, 0.6152, 0.6473, 0.0, 0.6473, 0.0, 0.9998, 0.6152, 0.9998, 0.0, 0.6473, 0.6152, 0.6473, 0.6152, 0.9998, 0.0, 0.9998, 0.6152, 0.6473, 0.0, 0.6473, 0.0, 0.9998, 0.6152, 0.9998, 0.0, 0.6473, 0.6152, 0.6473, 0.6152, 0.9998, 0.0, 0.9998])
me_plane_003.materials.append(mat_material_001)
me_plane_003.use_remesh_preserve_volume = False
me_plane_003.use_remesh_preserve_attributes = False
me_plane_003.use_mirror_vertex_groups = False
me_plane_003.update()

# ---- objects
ob_muddy_stone_034 = bpy.data.objects.new('Muddy Stone.034', me_icosphere_002)
ob_muddy_stone_032 = bpy.data.objects.new('Muddy Stone.032', me_icosphere_002)
ob_muddy_stone_031 = bpy.data.objects.new('Muddy Stone.031', me_icosphere_002)
ob_muddy_stone_029 = bpy.data.objects.new('Muddy Stone.029', me_icosphere_002)
ob_muddy_stone_028 = bpy.data.objects.new('Muddy Stone.028', me_icosphere_002)
ob_red_stone_017 = bpy.data.objects.new('Red Stone.017', me_icosphere_001)
ob_gray_stone_015 = bpy.data.objects.new('Gray Stone.015', me_cube_002)
ob_red_stone_015 = bpy.data.objects.new('Red Stone.015', me_icosphere_001)
ob_rock_017 = bpy.data.objects.new('Rock.017', me_cube_001)
ob_rock_016 = bpy.data.objects.new('Rock.016', me_cube_001)
ob_rock_015 = bpy.data.objects.new('Rock.015', me_cube_001)
ob_muddy_stone_023 = bpy.data.objects.new('Muddy Stone.023', me_icosphere_002)
ob_muddy_stone_022 = bpy.data.objects.new('Muddy Stone.022', me_icosphere_002)
ob_muddy_stone_021 = bpy.data.objects.new('Muddy Stone.021', me_icosphere_002)
ob_rock_014 = bpy.data.objects.new('Rock.014', me_cube_001)
ob_muddy_stone_020 = bpy.data.objects.new('Muddy Stone.020', me_icosphere_002)
ob_gray_stone_011 = bpy.data.objects.new('Gray Stone.011', me_cube_002)
ob_muddy_stone_019 = bpy.data.objects.new('Muddy Stone.019', me_icosphere_002)
ob_red_stone_012 = bpy.data.objects.new('Red Stone.012', me_icosphere_001)
ob_gray_stone_008 = bpy.data.objects.new('Gray Stone.008', me_cube_002)
ob_gray_stone_007 = bpy.data.objects.new('Gray Stone.007', me_cube_002)
ob_muddy_stone_018 = bpy.data.objects.new('Muddy Stone.018', me_icosphere_002)
ob_rock_011 = bpy.data.objects.new('Rock.011', me_cube_001)
ob_rock_010 = bpy.data.objects.new('Rock.010', me_cube_001)
ob_muddy_stone_016 = bpy.data.objects.new('Muddy Stone.016', me_icosphere_002)
ob_red_stone_011 = bpy.data.objects.new('Red Stone.011', me_icosphere_001)
ob_rock_006 = bpy.data.objects.new('Rock.006', me_cube_001)
ob_gray_stone_006 = bpy.data.objects.new('Gray Stone.006', me_cube_002)
ob_red_stone_010 = bpy.data.objects.new('Red Stone.010', me_icosphere_001)
ob_muddy_stone_013 = bpy.data.objects.new('Muddy Stone.013', me_icosphere_002)
ob_muddy_stone_012 = bpy.data.objects.new('Muddy Stone.012', me_icosphere_002)
ob_rock_005 = bpy.data.objects.new('Rock.005', me_cube_001)
ob_muddy_stone_010 = bpy.data.objects.new('Muddy Stone.010', me_icosphere_002)
ob_muddy_stone_008 = bpy.data.objects.new('Muddy Stone.008', me_icosphere_002)
ob_rock_004 = bpy.data.objects.new('Rock.004', me_cube_001)
ob_rock_003 = bpy.data.objects.new('Rock.003', me_cube_001)
ob_red_stone_006 = bpy.data.objects.new('Red Stone.006', me_icosphere_001)
ob_muddy_stone_007 = bpy.data.objects.new('Muddy Stone.007', me_icosphere_002)
ob_red_stone_005 = bpy.data.objects.new('Red Stone.005', me_icosphere_001)
ob_gray_stone_003 = bpy.data.objects.new('Gray Stone.003', me_cube_002)
ob_muddy_stone_005 = bpy.data.objects.new('Muddy Stone.005', me_icosphere_002)
ob_rock_002 = bpy.data.objects.new('Rock.002', me_cube_001)
ob_red_stone_002 = bpy.data.objects.new('Red Stone.002', me_icosphere_001)
ob_muddy_stone_003 = bpy.data.objects.new('Muddy Stone.003', me_icosphere_002)
ob_rock_001 = bpy.data.objects.new('Rock.001', me_cube_001)
ob_red_stone_001 = bpy.data.objects.new('Red Stone.001', me_icosphere_001)
ob_plane_004 = bpy.data.objects.new('Plane.004', me_plane_003)
ob_muddy_stone = bpy.data.objects.new('Muddy Stone', me_icosphere_002)
ob_lamp_002 = bpy.data.objects.new('Lamp.002', light_lamp_002)
ob_lamp_001 = bpy.data.objects.new('Lamp.001', light_lamp_001)
ob_lamp = bpy.data.objects.new('Lamp', light_lamp)
ob_camera = bpy.data.objects.new('Camera', cam_camera)

# ---- transforms, parenting, visibility, modifiers, constraints
ob_muddy_stone_034.location = (0.6449, 1.036, 0.1349)
ob_muddy_stone_034.rotation_euler = (-3.228, -3.218, 2.836)
ob_muddy_stone_034.scale = (0.05055, 0.04071, 0.02817)
ob_muddy_stone_034.lineart.crease_threshold = 0.0
_m = ob_muddy_stone_034.modifiers.new('Decimate', 'DECIMATE')
_m.ratio = 0.5104
ob_muddy_stone_032.location = (0.1123, 1.041, 0.1434)
ob_muddy_stone_032.rotation_euler = (-3.228, -3.218, 1.806)
ob_muddy_stone_032.scale = (0.05055, 0.04071, 0.02817)
ob_muddy_stone_032.lineart.crease_threshold = 0.0
_m = ob_muddy_stone_032.modifiers.new('Decimate', 'DECIMATE')
_m.ratio = 0.5104
ob_muddy_stone_031.location = (-0.5543, 1.038, 0.1383)
ob_muddy_stone_031.rotation_euler = (-3.228, -3.218, 2.836)
ob_muddy_stone_031.scale = (0.05055, 0.04071, 0.02817)
ob_muddy_stone_031.lineart.crease_threshold = 0.0
_m = ob_muddy_stone_031.modifiers.new('Decimate', 'DECIMATE')
_m.ratio = 0.5104
ob_muddy_stone_029.location = (0.01003, 1.037, 0.1494)
ob_muddy_stone_029.rotation_euler = (0.414, 0.0386, -0.3374)
ob_muddy_stone_029.scale = (0.05899, 0.04751, 0.03287)
ob_muddy_stone_029.lineart.crease_threshold = 0.0
_m = ob_muddy_stone_029.modifiers.new('Decimate', 'DECIMATE')
_m.ratio = 0.5104
ob_muddy_stone_028.location = (0.8471, 1.041, 0.1392)
ob_muddy_stone_028.rotation_euler = (0.414, 0.0386, 2.145)
ob_muddy_stone_028.scale = (0.05899, 0.04751, 0.03287)
ob_muddy_stone_028.lineart.crease_threshold = 0.0
_m = ob_muddy_stone_028.modifiers.new('Decimate', 'DECIMATE')
_m.ratio = 0.5104
ob_red_stone_017.location = (0.9437, 1.048, 0.1275)
ob_red_stone_017.rotation_euler = (-0.03371, -0.03748, 3.183)
ob_red_stone_017.scale = (0.06874, 0.06874, 0.03328)
ob_red_stone_017.lineart.crease_threshold = 0.0
_m = ob_red_stone_017.modifiers.new('Decimate', 'DECIMATE')
_m.ratio = 0.2358
ob_gray_stone_015.location = (0.7713, 1.028, 0.1257)
ob_gray_stone_015.rotation_euler = (-0.03969, -0.03724, -2.616)
ob_gray_stone_015.scale = (0.02703, 0.01983, 0.009257)
ob_gray_stone_015.lineart.crease_threshold = 0.0
_m = ob_gray_stone_015.modifiers.new('Decimate', 'DECIMATE')
_m.ratio = 0.2254
ob_red_stone_015.location = (-0.2848, 1.033, 0.134)
ob_red_stone_015.rotation_euler = (-0.03371, -0.03748, 3.772)
ob_red_stone_015.scale = (0.04055, 0.04055, 0.01963)
ob_red_stone_015.lineart.crease_threshold = 0.0
_m = ob_red_stone_015.modifiers.new('Decimate', 'DECIMATE')
_m.ratio = 0.2358
ob_rock_017.location = (-0.7488, 1.027, 0.1405)
ob_rock_017.rotation_euler = (-3.14, 0.01558, -2.309)
ob_rock_017.scale = (0.0205, 0.0205, 0.01047)
ob_rock_017.lock_rotations_4d = False
ob_rock_017.empty_display_type = 'ARROWS'
ob_rock_017.lineart.crease_threshold = 0.0
_m = ob_rock_017.modifiers.new('Decimate', 'DECIMATE')
_m.ratio = 0.1321
ob_rock_016.location = (0.4087, 1.022, 0.1287)
ob_rock_016.rotation_euler = (-3.14, 0.01558, -1.309)
ob_rock_016.scale = (0.01458, 0.01458, 0.007444)
ob_rock_016.lock_rotations_4d = False
ob_rock_016.empty_display_type = 'ARROWS'
ob_rock_016.lineart.crease_threshold = 0.0
_m = ob_rock_016.modifiers.new('Decimate', 'DECIMATE')
_m.ratio = 0.1321
ob_rock_015.location = (1.037, -0.9487, 0.1367)
ob_rock_015.rotation_euler = (-0.156, -3.089, 1.611)
ob_rock_015.scale = (0.02978, 0.02978, 0.0152)
ob_rock_015.lock_rotations_4d = False
ob_rock_015.empty_display_type = 'ARROWS'
ob_rock_015.lineart.crease_threshold = 0.0
_m = ob_rock_015.modifiers.new('Decimate', 'DECIMATE')
_m.ratio = 0.1321
ob_muddy_stone_023.location = (1.05, 0.4301, 0.1344)
ob_muddy_stone_023.rotation_euler = (0.1993, -0.1882, -0.8032)
ob_muddy_stone_023.scale = (0.05899, 0.04751, 0.03287)
ob_muddy_stone_023.lineart.crease_threshold = 0.0
_m = ob_muddy_stone_023.modifiers.new('Decimate', 'DECIMATE')
_m.ratio = 0.5104
ob_muddy_stone_022.location = (1.038, 0.08942, 0.1268)
ob_muddy_stone_022.rotation_euler = (-3.228, -3.218, 4.122)
ob_muddy_stone_022.scale = (0.05055, 0.04071, 0.02817)
ob_muddy_stone_022.lineart.crease_threshold = 0.0
_m = ob_muddy_stone_022.modifiers.new('Decimate', 'DECIMATE')
_m.ratio = 0.2617
ob_muddy_stone_021.location = (1.042, -0.6504, 0.1309)
ob_muddy_stone_021.rotation_euler = (-3.192, -3.09, 1.293)
ob_muddy_stone_021.scale = (0.05055, 0.04071, 0.02817)
ob_muddy_stone_021.lineart.crease_threshold = 0.0
_m = ob_muddy_stone_021.modifiers.new('Decimate', 'DECIMATE')
_m.ratio = 0.5104
ob_rock_014.location = (1.034, 0.5365, 0.1367)
ob_rock_014.rotation_euler = (-0.156, -3.089, -1.322)
ob_rock_014.scale = (0.02978, 0.02978, 0.0152)
ob_rock_014.lock_rotations_4d = False
ob_rock_014.empty_display_type = 'ARROWS'
ob_rock_014.lineart.crease_threshold = 0.0
_m = ob_rock_014.modifiers.new('Decimate', 'DECIMATE')
_m.ratio = 0.1321
ob_muddy_stone_020.location = (1.042, -0.2105, 0.1344)
ob_muddy_stone_020.rotation_euler = (0.414, 0.0386, 0.9931)
ob_muddy_stone_020.scale = (0.05899, 0.04751, 0.03287)
ob_muddy_stone_020.lineart.crease_threshold = 0.0
_m = ob_muddy_stone_020.modifiers.new('Decimate', 'DECIMATE')
_m.ratio = 0.5104
ob_gray_stone_011.location = (1.037, 0.7878, 0.1325)
ob_gray_stone_011.rotation_euler = (0.5019, 0.1387, 1.066)
ob_gray_stone_011.scale = (0.02727, 0.02, 0.009338)
ob_gray_stone_011.lineart.crease_threshold = 0.0
_m = ob_gray_stone_011.modifiers.new('Decimate', 'DECIMATE')
_m.ratio = 0.2254
ob_muddy_stone_019.location = (1.036, 0.8853, 0.1426)
ob_muddy_stone_019.rotation_euler = (0.414, 0.0386, -1.488)
ob_muddy_stone_019.scale = (0.05899, 0.04751, 0.03287)
ob_muddy_stone_019.lineart.crease_threshold = 0.0
_m = ob_muddy_stone_019.modifiers.new('Decimate', 'DECIMATE')
_m.ratio = 0.5104
ob_red_stone_012.location = (1.054, -0.7443, 0.1275)
ob_red_stone_012.rotation_euler = (-0.03371, -0.03748, 1.713)
ob_red_stone_012.scale = (0.06874, 0.06874, 0.03328)
ob_red_stone_012.lineart.crease_threshold = 0.0
_m = ob_red_stone_012.modifiers.new('Decimate', 'DECIMATE')
_m.ratio = 0.2358
ob_gray_stone_008.location = (1.027, -0.2978, 0.1223)
ob_gray_stone_008.rotation_euler = (0.4369, 0.06584, 1.371)
ob_gray_stone_008.scale = (0.03655, 0.02681, 0.01251)
ob_gray_stone_008.lineart.crease_threshold = 0.0
_m = ob_gray_stone_008.modifiers.new('Decimate', 'DECIMATE')
_m.ratio = 0.2254
ob_gray_stone_007.location = (1.032, 0.3465, 0.1304)
ob_gray_stone_007.rotation_euler = (0.3671, 0.05053, -1.543)
ob_gray_stone_007.scale = (0.03655, 0.02681, 0.01251)
ob_gray_stone_007.lineart.crease_threshold = 0.0
_m = ob_gray_stone_007.modifiers.new('Decimate', 'DECIMATE')
_m.ratio = 0.2254
ob_muddy_stone_018.location = (1.049, -0.3976, 0.1242)
ob_muddy_stone_018.rotation_euler = (0.1387, -0.1521, -0.595)
ob_muddy_stone_018.scale = (0.04824, 0.03885, 0.02688)
ob_muddy_stone_018.lineart.crease_threshold = 0.0
_m = ob_muddy_stone_018.modifiers.new('Decimate', 'DECIMATE')
_m.ratio = 0.5104
ob_rock_011.location = (-0.9213, 1.038, 0.1371)
ob_rock_011.rotation_euler = (-3.14, 0.01558, -1.769)
ob_rock_011.scale = (0.0205, 0.0205, 0.01047)
ob_rock_011.lock_rotations_4d = False
ob_rock_011.empty_display_type = 'ARROWS'
ob_rock_011.lineart.crease_threshold = 0.0
_m = ob_rock_011.modifiers.new('Decimate', 'DECIMATE')
_m.ratio = 0.1321
ob_rock_010.location = (-0.4546, 1.032, 0.1371)
ob_rock_010.rotation_euler = (-3.14, 0.01558, -1.027)
ob_rock_010.scale = (0.0232, 0.0232, 0.01184)
ob_rock_010.lock_rotations_4d = False
ob_rock_010.empty_display_type = 'ARROWS'
ob_rock_010.lineart.crease_threshold = 0.0
_m = ob_rock_010.modifiers.new('Decimate', 'DECIMATE')
_m.ratio = 0.1321
ob_muddy_stone_016.location = (0.8325, -1.042, 0.1288)
ob_muddy_stone_016.rotation_euler = (-3.228, -3.218, 1.562)
ob_muddy_stone_016.scale = (0.05055, 0.04071, 0.02817)
ob_muddy_stone_016.lineart.crease_threshold = 0.0
_m = ob_muddy_stone_016.modifiers.new('Decimate', 'DECIMATE')
_m.ratio = 0.5104
ob_red_stone_011.location = (0.3677, -1.031, 0.1293)
ob_red_stone_011.rotation_euler = (-0.03371, -0.03748, 5.618)
ob_red_stone_011.scale = (0.04055, 0.04055, 0.01963)
ob_red_stone_011.lineart.crease_threshold = 0.0
_m = ob_red_stone_011.modifiers.new('Decimate', 'DECIMATE')
_m.ratio = 0.2358
ob_rock_006.location = (-0.1572, -1.035, 0.1303)
ob_rock_006.rotation_euler = (-3.14, 0.01558, -1.655)
ob_rock_006.scale = (0.0205, 0.0205, 0.01047)
ob_rock_006.lock_rotations_4d = False
ob_rock_006.empty_display_type = 'ARROWS'
ob_rock_006.lineart.crease_threshold = 0.0
_m = ob_rock_006.modifiers.new('Decimate', 'DECIMATE')
_m.ratio = 0.1321
ob_gray_stone_006.location = (-0.0662, -1.029, 0.1281)
ob_gray_stone_006.rotation_euler = (-0.4645, 0.0238, 3.436)
ob_gray_stone_006.scale = (0.02375, 0.01742, 0.008132)
ob_gray_stone_006.lineart.crease_threshold = 0.0
_m = ob_gray_stone_006.modifiers.new('Decimate', 'DECIMATE')
_m.ratio = 0.2254
ob_red_stone_010.location = (-0.5995, -1.034, 0.1254)
ob_red_stone_010.rotation_euler = (6.256, 0.02992, 5.268)
ob_red_stone_010.scale = (0.03739, 0.03739, 0.0181)
ob_red_stone_010.lineart.crease_threshold = 0.0
_m = ob_red_stone_010.modifiers.new('Decimate', 'DECIMATE')
_m.ratio = 0.2358
ob_muddy_stone_013.location = (0.2864, -1.041, 0.137)
ob_muddy_stone_013.rotation_euler = (-3.228, -3.218, 1.292)
ob_muddy_stone_013.scale = (0.05055, 0.04071, 0.02817)
ob_muddy_stone_013.lineart.crease_threshold = 0.0
_m = ob_muddy_stone_013.modifiers.new('Decimate', 'DECIMATE')
_m.ratio = 0.5104
ob_muddy_stone_012.location = (-0.6962, -1.037, 0.1426)
ob_muddy_stone_012.rotation_euler = (0.1207, 0.1889, -0.853)
ob_muddy_stone_012.scale = (0.05899, 0.04751, 0.03287)
ob_muddy_stone_012.lineart.crease_threshold = 0.0
_m = ob_muddy_stone_012.modifiers.new('Decimate', 'DECIMATE')
_m.ratio = 0.5104
ob_rock_005.location = (0.4793, -1.033, 0.1408)
ob_rock_005.rotation_euler = (-0.156, -3.089, 0.1377)
ob_rock_005.scale = (0.02978, 0.02978, 0.0152)
ob_rock_005.lock_rotations_4d = False
ob_rock_005.empty_display_type = 'ARROWS'
ob_rock_005.lineart.crease_threshold = 0.0
_m = ob_rock_005.modifiers.new('Decimate', 'DECIMATE')
_m.ratio = 0.1321
ob_muddy_stone_010.location = (-1.038, -0.1896, 0.1451)
ob_muddy_stone_010.rotation_euler = (-3.228, -3.218, 2.836)
ob_muddy_stone_010.scale = (0.05055, 0.04071, 0.02817)
ob_muddy_stone_010.lineart.crease_threshold = 0.0
_m = ob_muddy_stone_010.modifiers.new('Decimate', 'DECIMATE')
_m.ratio = 0.5104
ob_muddy_stone_008.location = (-1.038, 0.9072, 0.1451)
ob_muddy_stone_008.rotation_euler = (-3.228, -3.218, 2.819)
ob_muddy_stone_008.scale = (0.05055, 0.04071, 0.02817)
ob_muddy_stone_008.lineart.crease_threshold = 0.0
_m = ob_muddy_stone_008.modifiers.new('Decimate', 'DECIMATE')
_m.ratio = 0.5104
ob_rock_004.location = (-1.038, 0.1802, 0.1405)
ob_rock_004.rotation_euler = (-3.14, 0.01558, -1.476)
ob_rock_004.scale = (0.0205, 0.0205, 0.01047)
ob_rock_004.lock_rotations_4d = False
ob_rock_004.empty_display_type = 'ARROWS'
ob_rock_004.lineart.crease_threshold = 0.0
_m = ob_rock_004.modifiers.new('Decimate', 'DECIMATE')
_m.ratio = 0.1321
ob_rock_003.location = (-1.032, -0.7152, 0.1439)
ob_rock_003.rotation_euler = (-3.14, 0.01558, -2.916)
ob_rock_003.scale = (0.0205, 0.0205, 0.01047)
ob_rock_003.lock_rotations_4d = False
ob_rock_003.empty_display_type = 'ARROWS'
ob_rock_003.lineart.crease_threshold = 0.0
_m = ob_rock_003.modifiers.new('Decimate', 'DECIMATE')
_m.ratio = 0.1321
ob_red_stone_006.location = (-1.036, -0.1005, 0.1374)
ob_red_stone_006.rotation_euler = (-0.03371, -0.03748, 6.02)
ob_red_stone_006.scale = (0.04055, 0.04055, 0.01963)
ob_red_stone_006.lineart.crease_threshold = 0.0
_m = ob_red_stone_006.modifiers.new('Decimate', 'DECIMATE')
_m.ratio = 0.2358
ob_muddy_stone_007.location = (-1.038, -0.6441, 0.1451)
ob_muddy_stone_007.rotation_euler = (-3.228, -3.218, 0.9055)
ob_muddy_stone_007.scale = (0.05055, 0.04071, 0.02817)
ob_muddy_stone_007.lineart.crease_threshold = 0.0
_m = ob_muddy_stone_007.modifiers.new('Decimate', 'DECIMATE')
_m.ratio = 0.5104
ob_red_stone_005.location = (-1.018, 0.5458, 0.1359)
ob_red_stone_005.rotation_euler = (0.003823, 0.06536, -4.218)
ob_red_stone_005.scale = (0.0273, 0.0273, 0.01322)
ob_red_stone_005.lineart.crease_threshold = 0.0
_m = ob_red_stone_005.modifiers.new('Decimate', 'DECIMATE')
_m.ratio = 0.2358
ob_gray_stone_003.location = (-1.019, 0.5943, 0.136)
ob_gray_stone_003.rotation_euler = (-3.116, 0.02716, -1.985)
ob_gray_stone_003.scale = (0.02007, 0.01472, 0.006871)
ob_gray_stone_003.lineart.crease_threshold = 0.0
_m = ob_gray_stone_003.modifiers.new('Decimate', 'DECIMATE')
_m.ratio = 0.2254
ob_muddy_stone_005.location = (-1.022, 0.3944, 0.1405)
ob_muddy_stone_005.rotation_euler = (-2.996, -3.054, -1.402)
ob_muddy_stone_005.scale = (0.0329, 0.02649, 0.01833)
ob_muddy_stone_005.lineart.crease_threshold = 0.0
_m = ob_muddy_stone_005.modifiers.new('Decimate', 'DECIMATE')
_m.ratio = 0.5104
ob_rock_002.location = (-1.024, -0.3278, 0.1507)
ob_rock_002.rotation_euler = (-3.14, 0.01558, -4.255)
ob_rock_002.scale = (0.0205, 0.0205, 0.01047)
ob_rock_002.lock_rotations_4d = False
ob_rock_002.empty_display_type = 'ARROWS'
ob_rock_002.lineart.crease_threshold = 0.0
_m = ob_rock_002.modifiers.new('Decimate', 'DECIMATE')
_m.ratio = 0.1321
ob_red_stone_002.location = (-1.029, -0.797, 0.1374)
ob_red_stone_002.rotation_euler = (-0.03371, -0.03748, 4.661)
ob_red_stone_002.scale = (0.04055, 0.04055, 0.01963)
ob_red_stone_002.lineart.crease_threshold = 0.0
_m = ob_red_stone_002.modifiers.new('Decimate', 'DECIMATE')
_m.ratio = 0.2358
ob_muddy_stone_003.location = (-1.038, -0.9329, 0.1383)
ob_muddy_stone_003.rotation_euler = (-3.228, -3.218, 1.806)
ob_muddy_stone_003.scale = (0.05055, 0.04071, 0.02817)
ob_muddy_stone_003.lineart.crease_threshold = 0.0
_m = ob_muddy_stone_003.modifiers.new('Decimate', 'DECIMATE')
_m.ratio = 0.5104
ob_rock_001.location = (-0.9093, -1.036, 0.1465)
ob_rock_001.rotation_euler = (-0.156, -3.089, -1.581)
ob_rock_001.scale = (0.02978, 0.02978, 0.0152)
ob_rock_001.lock_rotations_4d = False
ob_rock_001.empty_display_type = 'ARROWS'
ob_rock_001.lineart.crease_threshold = 0.0
_m = ob_rock_001.modifiers.new('Decimate', 'DECIMATE')
_m.ratio = 0.1321
ob_red_stone_001.location = (0.7289, -1.033, 0.1275)
ob_red_stone_001.rotation_euler = (-0.03371, -0.03748, 3.465)
ob_red_stone_001.scale = (0.06874, 0.06874, 0.03328)
ob_red_stone_001.lineart.crease_threshold = 0.0
_m = ob_red_stone_001.modifiers.new('Decimate', 'DECIMATE')
_m.ratio = 0.2358
ob_plane_004.location = (0.0, 0.0, 0.0)
ob_plane_004.lineart.crease_threshold = 0.0
ob_muddy_stone.location = (-0.247, -1.022, 0.1426)
ob_muddy_stone.rotation_euler = (0.414, 0.0386, -0.0876)
ob_muddy_stone.scale = (0.05899, 0.04751, 0.03287)
ob_muddy_stone.lineart.crease_threshold = 0.0
_m = ob_muddy_stone.modifiers.new('Decimate', 'DECIMATE')
_m.ratio = 0.5104
ob_lamp_002.location = (-8.811, -5.494, 8.102)
ob_lamp_002.rotation_euler = (-0.4317, -0.7335, 1.188)
ob_lamp_002.lock_rotations_4d = False
ob_lamp_002.empty_display_type = 'ARROWS'
ob_lamp_002.color = (0.0, 0.0, 0.0, 0.0)
ob_lamp_002.lineart.crease_threshold = 0.0
ob_lamp_001.location = (-8.755, 6.417, -8.353)
ob_lamp_001.rotation_euler = (2.832, 0.8088, 5.14)
ob_lamp_001.lock_rotations_4d = False
ob_lamp_001.empty_display_type = 'ARROWS'
ob_lamp_001.color = (0.0, 0.0, 0.0, 0.0)
ob_lamp_001.lineart.crease_threshold = 0.0
ob_lamp.location = (5.905, -5.494, 6.019)
ob_lamp.rotation_euler = (0.7751, 0.1834, 0.7766)
ob_lamp.lock_rotations_4d = False
ob_lamp.empty_display_type = 'ARROWS'
ob_lamp.color = (0.0, 0.0, 0.0, 0.0)
ob_lamp.lineart.crease_threshold = 0.0
ob_camera.location = (3.381, -7.834, 4.672)
ob_camera.rotation_euler = (1.263, 0.0114, 0.4174)
ob_camera.lock_rotations_4d = False
ob_camera.empty_display_type = 'ARROWS'
ob_camera.color = (0.0, 0.0, 0.0, 0.0)
ob_camera.display_type = 'WIRE'
ob_camera.lineart.crease_threshold = 0.0

# ---- collection membership
col_collection_1.objects.link(ob_muddy_stone_034)
col_collection_1.objects.link(ob_muddy_stone_032)
col_collection_1.objects.link(ob_muddy_stone_031)
col_collection_1.objects.link(ob_muddy_stone_029)
col_collection_1.objects.link(ob_muddy_stone_028)
col_collection_1.objects.link(ob_red_stone_017)
col_collection_1.objects.link(ob_gray_stone_015)
col_collection_1.objects.link(ob_red_stone_015)
col_collection_1.objects.link(ob_rock_017)
col_collection_1.objects.link(ob_rock_016)
col_collection_1.objects.link(ob_rock_015)
col_collection_1.objects.link(ob_muddy_stone_023)
col_collection_1.objects.link(ob_muddy_stone_022)
col_collection_1.objects.link(ob_muddy_stone_021)
col_collection_1.objects.link(ob_rock_014)
col_collection_1.objects.link(ob_muddy_stone_020)
col_collection_1.objects.link(ob_gray_stone_011)
col_collection_1.objects.link(ob_muddy_stone_019)
col_collection_1.objects.link(ob_red_stone_012)
col_collection_1.objects.link(ob_gray_stone_008)
col_collection_1.objects.link(ob_gray_stone_007)
col_collection_1.objects.link(ob_muddy_stone_018)
col_collection_1.objects.link(ob_rock_011)
col_collection_1.objects.link(ob_rock_010)
col_collection_1.objects.link(ob_muddy_stone_016)
col_collection_1.objects.link(ob_red_stone_011)
col_collection_1.objects.link(ob_rock_006)
col_collection_1.objects.link(ob_gray_stone_006)
col_collection_1.objects.link(ob_red_stone_010)
col_collection_1.objects.link(ob_muddy_stone_013)
col_collection_1.objects.link(ob_muddy_stone_012)
col_collection_1.objects.link(ob_rock_005)
col_collection_1.objects.link(ob_muddy_stone_010)
col_collection_1.objects.link(ob_muddy_stone_008)
col_collection_1.objects.link(ob_rock_004)
col_collection_1.objects.link(ob_rock_003)
col_collection_1.objects.link(ob_red_stone_006)
col_collection_1.objects.link(ob_muddy_stone_007)
col_collection_1.objects.link(ob_red_stone_005)
col_collection_1.objects.link(ob_gray_stone_003)
col_collection_1.objects.link(ob_muddy_stone_005)
col_collection_1.objects.link(ob_rock_002)
col_collection_1.objects.link(ob_red_stone_002)
col_collection_1.objects.link(ob_muddy_stone_003)
col_collection_1.objects.link(ob_rock_001)
col_collection_1.objects.link(ob_red_stone_001)
col_collection_1.objects.link(ob_plane_004)
col_collection_1.objects.link(ob_muddy_stone)
col_collection_2.objects.link(ob_lamp_002)
col_collection_2.objects.link(ob_lamp_001)
col_collection_2.objects.link(ob_lamp)
col_collection_2.objects.link(ob_camera)

# ---- scene / render settings (as saved in the file)
scene.camera = ob_camera
scene.frame_start = 1; scene.frame_end = 250; scene.frame_set(1)
scene.render.engine = 'BLENDER_EEVEE_NEXT'
scene.render.resolution_percentage = 50
scene.render.dither_intensity = 0.0
scene.cycles.use_denoising = False
scene.cycles.samples = 10
scene.cycles.sampling_pattern = 'TABULATED_SOBOL'
scene.cycles.light_sampling_threshold = 0.0
scene.cycles.use_adaptive_sampling = False
scene.cycles.use_light_tree = False
scene.cycles.blur_glossy = 0.0
scene.cycles.pixel_filter_type = 'GAUSSIAN'
scene.cycles.sample_clamp_indirect = 0.0
scene.view_settings.view_transform = 'Standard'
bpy.context.view_layer.update()
